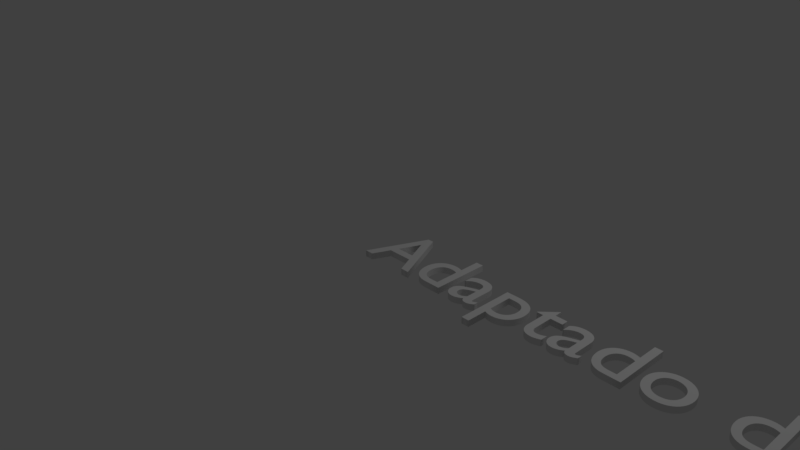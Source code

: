 # Source: descrip_grafico1.blend  (saved by Blender 2.79.0; exported with 4.5.12 LTS)
import bpy
from mathutils import Matrix  # noqa: F401  (used for matrix-valued properties, if any)

bpy.ops.wm.read_factory_settings(use_empty=True)
scene = bpy.context.scene
scene.name = 'Scene'

# ---- collections
col_collection_1 = bpy.data.collections.new('Collection 1'); scene.collection.children.link(col_collection_1)

# ---- world
world_world = bpy.data.worlds.new('World'); scene.world = world_world
world_world.color = (0.05088, 0.05088, 0.05088)
world_world.use_sun_shadow = False
world_world.sun_shadow_jitter_overblur = 0.0
world_world.cycles.sampling_method = 'MANUAL'

# ---- cameras
cam_camera = bpy.data.cameras.new('Camera')
cam_camera.clip_end = 100.0
cam_camera.lens = 35.0
cam_camera.sensor_width = 32.0
cam_camera.sensor_height = 18.0
cam_camera.ortho_scale = 7.314
cam_camera.dof.focus_distance = 0.0
cam_camera.dof.aperture_fstop = 128.0

# ---- lights
light_lamp = bpy.data.lights.new('Lamp', 'POINT')
light_lamp.transmission_factor = 0.0
light_lamp.cutoff_distance = 30.0
light_lamp.energy = 100.0
light_lamp.shadow_buffer_clip_start = 1.001
light_lamp.shadow_soft_size = 0.1
light_lamp.shadow_maximum_resolution = 0.006
light_lamp.use_absolute_resolution = True

# ---- curves / text
txt_text = bpy.data.curves.new('Text', 'FONT')
txt_text.dimensions = '2D'
txt_text.body = 'Adaptado de Becker R. , et al. Diabetes Care 2015;38:637-643'
txt_text.use_path_clamp = True
txt_text.bevel_resolution = 0
txt_text.extrude = 0.037

# ---- objects
ob_text = bpy.data.objects.new('Text', txt_text)
ob_lamp = bpy.data.objects.new('Lamp', light_lamp)
ob_camera = bpy.data.objects.new('Camera', cam_camera)

# ---- transforms, parenting, visibility, modifiers, constraints
ob_text.location = (1.0, -0.9133, 0.7364)
ob_text.lineart.crease_threshold = 0.0
ob_lamp.location = (4.076, 1.005, 5.904)
ob_lamp.rotation_euler = (0.6503, 0.05522, 1.866)
ob_lamp.lock_rotations_4d = False
ob_lamp.empty_display_type = 'ARROWS'
ob_lamp.color = (0.0, 0.0, 0.0, 0.0)
ob_lamp.lineart.crease_threshold = 0.0
ob_camera.location = (7.481, -6.508, 5.344)
ob_camera.rotation_euler = (1.109, 0.0, 0.8149)
ob_camera.lock_rotations_4d = False
ob_camera.empty_display_type = 'ARROWS'
ob_camera.color = (0.0, 0.0, 0.0, 0.0)
ob_camera.display_type = 'WIRE'
ob_camera.lineart.crease_threshold = 0.0

# ---- collection membership
col_collection_1.objects.link(ob_text)
col_collection_1.objects.link(ob_lamp)
col_collection_1.objects.link(ob_camera)

# ---- scene / render settings (as saved in the file)
scene.camera = ob_camera
scene.frame_start = 1; scene.frame_end = 250; scene.frame_set(1)
scene.render.engine = 'BLENDER_EEVEE_NEXT'
scene.render.resolution_percentage = 50
scene.render.dither_intensity = 0.0
scene.cycles.use_denoising = False
scene.cycles.samples = 128
scene.cycles.sampling_pattern = 'TABULATED_SOBOL'
scene.cycles.use_adaptive_sampling = False
scene.cycles.use_light_tree = False
scene.cycles.blur_glossy = 0.0
scene.cycles.sample_clamp_indirect = 0.0
scene.view_settings.view_transform = 'Standard'
bpy.context.view_layer.update()
